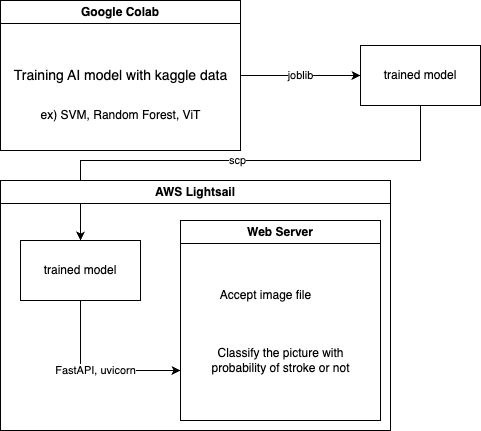

The diagram above was exported from draw.io. Its source (the exported page's mxGraphModel, read from the mxfile embedded in the PNG):
<mxGraphModel dx="954" dy="640" grid="1" gridSize="10" guides="1" tooltips="1" connect="1" arrows="1" fold="1" page="1" pageScale="1" pageWidth="827" pageHeight="1169" math="0" shadow="0">
  <root>
    <mxCell id="0" />
    <mxCell id="1" parent="0" />
    <mxCell id="C2JOv7Xv7XjgWiQgrlWM-1" value="Google Colab" style="swimlane;whiteSpace=wrap;html=1;" vertex="1" parent="1">
      <mxGeometry x="120" y="190" width="240" height="150" as="geometry" />
    </mxCell>
    <mxCell id="C2JOv7Xv7XjgWiQgrlWM-2" value="Training AI model with kaggle data" style="text;html=1;align=center;verticalAlign=middle;resizable=0;points=[];autosize=1;strokeColor=none;fillColor=none;fontSize=14;" vertex="1" parent="C2JOv7Xv7XjgWiQgrlWM-1">
      <mxGeometry y="60" width="240" height="30" as="geometry" />
    </mxCell>
    <mxCell id="C2JOv7Xv7XjgWiQgrlWM-3" value="ex) SVM, Random Forest, ViT" style="text;html=1;align=center;verticalAlign=middle;resizable=0;points=[];autosize=1;strokeColor=none;fillColor=none;" vertex="1" parent="C2JOv7Xv7XjgWiQgrlWM-1">
      <mxGeometry x="30" y="100" width="180" height="30" as="geometry" />
    </mxCell>
    <mxCell id="C2JOv7Xv7XjgWiQgrlWM-11" value="scp" style="edgeStyle=orthogonalEdgeStyle;rounded=0;orthogonalLoop=1;jettySize=auto;html=1;exitX=0.5;exitY=1;exitDx=0;exitDy=0;entryX=0.5;entryY=0;entryDx=0;entryDy=0;" edge="1" parent="1" source="C2JOv7Xv7XjgWiQgrlWM-5" target="C2JOv7Xv7XjgWiQgrlWM-10">
      <mxGeometry relative="1" as="geometry">
        <Array as="points">
          <mxPoint x="540" y="350" />
          <mxPoint x="200" y="350" />
        </Array>
      </mxGeometry>
    </mxCell>
    <mxCell id="C2JOv7Xv7XjgWiQgrlWM-5" value="trained model" style="rounded=0;whiteSpace=wrap;html=1;" vertex="1" parent="1">
      <mxGeometry x="480" y="235" width="120" height="60" as="geometry" />
    </mxCell>
    <mxCell id="C2JOv7Xv7XjgWiQgrlWM-6" value="joblib" style="edgeStyle=orthogonalEdgeStyle;rounded=0;orthogonalLoop=1;jettySize=auto;html=1;entryX=0;entryY=0.5;entryDx=0;entryDy=0;" edge="1" parent="1" source="C2JOv7Xv7XjgWiQgrlWM-2" target="C2JOv7Xv7XjgWiQgrlWM-5">
      <mxGeometry relative="1" as="geometry">
        <mxPoint as="offset" />
      </mxGeometry>
    </mxCell>
    <mxCell id="C2JOv7Xv7XjgWiQgrlWM-7" value="AWS Lightsail" style="swimlane;whiteSpace=wrap;html=1;" vertex="1" parent="1">
      <mxGeometry x="120" y="370" width="390" height="250" as="geometry" />
    </mxCell>
    <mxCell id="C2JOv7Xv7XjgWiQgrlWM-16" value="FastAPI, uvicorn" style="edgeStyle=orthogonalEdgeStyle;rounded=0;orthogonalLoop=1;jettySize=auto;html=1;exitX=0.5;exitY=1;exitDx=0;exitDy=0;entryX=0;entryY=0.75;entryDx=0;entryDy=0;" edge="1" parent="C2JOv7Xv7XjgWiQgrlWM-7" source="C2JOv7Xv7XjgWiQgrlWM-10" target="C2JOv7Xv7XjgWiQgrlWM-13">
      <mxGeometry relative="1" as="geometry" />
    </mxCell>
    <mxCell id="C2JOv7Xv7XjgWiQgrlWM-10" value="trained model" style="rounded=0;whiteSpace=wrap;html=1;" vertex="1" parent="C2JOv7Xv7XjgWiQgrlWM-7">
      <mxGeometry x="20" y="60" width="120" height="60" as="geometry" />
    </mxCell>
    <mxCell id="C2JOv7Xv7XjgWiQgrlWM-13" value="Web Server" style="swimlane;whiteSpace=wrap;html=1;" vertex="1" parent="C2JOv7Xv7XjgWiQgrlWM-7">
      <mxGeometry x="180" y="40" width="200" height="200" as="geometry" />
    </mxCell>
    <mxCell id="C2JOv7Xv7XjgWiQgrlWM-17" value="Classify the picture with &lt;br&gt;probability of stroke or not" style="text;html=1;align=center;verticalAlign=middle;resizable=0;points=[];autosize=1;strokeColor=none;fillColor=none;" vertex="1" parent="C2JOv7Xv7XjgWiQgrlWM-13">
      <mxGeometry x="20" y="120" width="160" height="40" as="geometry" />
    </mxCell>
    <mxCell id="C2JOv7Xv7XjgWiQgrlWM-15" value="Accept image file" style="text;html=1;align=center;verticalAlign=middle;resizable=0;points=[];autosize=1;strokeColor=none;fillColor=none;" vertex="1" parent="C2JOv7Xv7XjgWiQgrlWM-13">
      <mxGeometry x="30" y="60" width="110" height="30" as="geometry" />
    </mxCell>
  </root>
</mxGraphModel>